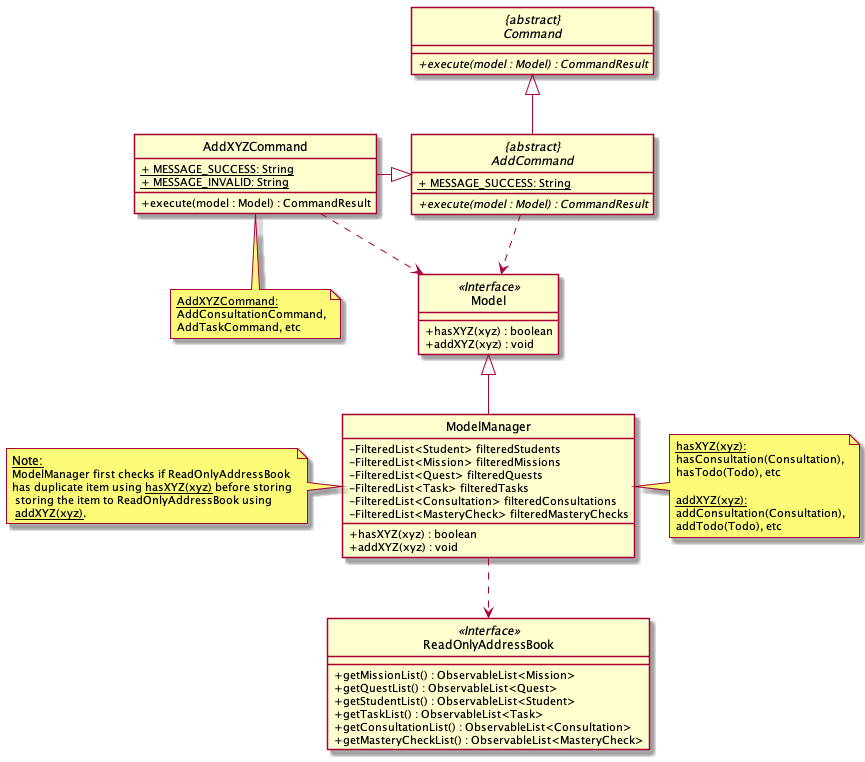

The diagram above was rendered by PlantUML. Its source (embedded in the PNG):
@startuml
skinparam backgroundColor #ffffff
skinparam classAttributeIconSize 0
hide circle

class AddXYZCommand {
    /' Attributes '/
    <u>+ MESSAGE_SUCCESS: String
    <u>+ MESSAGE_INVALID: String

    /' Methods '/
    + execute(model : Model) : CommandResult
}

abstract class "{abstract}\nCommand" {
    + {abstract} execute(model : Model) : CommandResult
}

class Model <<Interface>> {
    /' Methods '/
    + hasXYZ(xyz) : boolean
    + addXYZ(xyz) : void
}

class ModelManager {
    /' Attributes '/
    - FilteredList<Student> filteredStudents
    - FilteredList<Mission> filteredMissions
    - FilteredList<Quest> filteredQuests
    - FilteredList<Task> filteredTasks
    - FilteredList<Consultation> filteredConsultations
    - FilteredList<MasteryCheck> filteredMasteryChecks

    /' Methods '/
    + hasXYZ(xyz) : boolean
    + addXYZ(xyz) : void
}

class ReadOnlyAddressBook <<Interface>> {
    + getMissionList() : ObservableList<Mission>
    + getQuestList() : ObservableList<Quest>
    + getStudentList() : ObservableList<Student>
    + getTaskList() : ObservableList<Task>
    + getConsultationList() : ObservableList<Consultation>
    + getMasteryCheckList() : ObservableList<MasteryCheck>
}

abstract class "{abstract}\nAddCommand"{
    /' Attributes '/
    <u>+ MESSAGE_SUCCESS: String
    /' Methods '/
    + {abstract} execute(model : Model) : CommandResult
}

"{abstract}\nAddCommand" -up-|> "{abstract}\nCommand"

"{abstract}\nAddCommand" .down.> Model

AddXYZCommand -right-|> "{abstract}\nAddCommand"
AddXYZCommand ..> Model

ModelManager -up-|> Model
ModelManager .down.> ReadOnlyAddressBook

note as N1
  <size: 12><u>Note:</u>
  <size: 11>ModelManager first checks if ReadOnlyAddressBook
  <size: 11>has duplicate item using <u>hasXYZ(xyz)</u> before storing
  <size: 11> storing the item to ReadOnlyAddressBook using
  <size: 11> <u>addXYZ(xyz)</u>.
end note

note as N2
    <size: 11><u>AddXYZCommand:</u>
    <size: 11>AddConsultationCommand,
    <size: 11>AddTaskCommand, etc
end note

note as N3
    <size: 11><u>hasXYZ(xyz):</u>
    <size: 11>hasConsultation(Consultation),
    <size: 11>hasTodo(Todo), etc
    <size: 11>
    <size: 11><u>addXYZ(xyz):</u>
    <size: 11>addConsultation(Consultation),
    <size: 11>addTodo(Todo), etc
end note

N1 .right. ModelManager
N2 .up. AddXYZCommand
N3 .left. ModelManager

@enduml